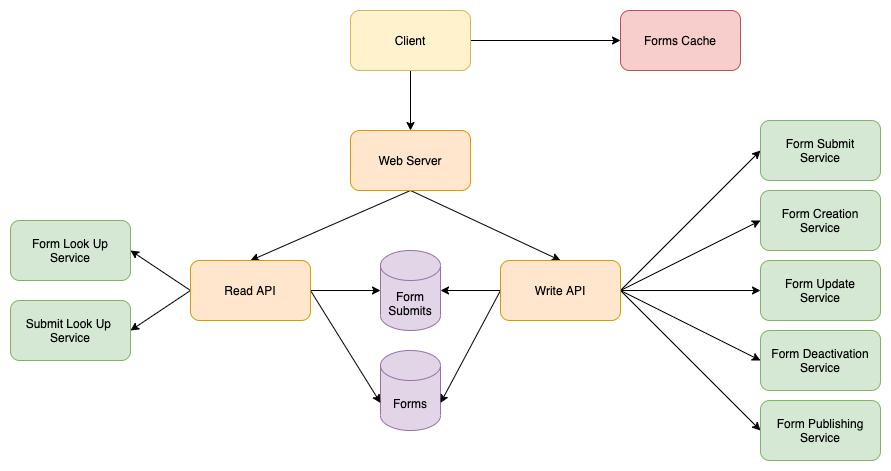

The diagram above was exported from draw.io. Its source (the exported page's mxGraphModel, read from the mxfile embedded in the PNG):
<mxGraphModel dx="1773" dy="608" grid="1" gridSize="10" guides="1" tooltips="1" connect="1" arrows="1" fold="1" page="1" pageScale="1" pageWidth="827" pageHeight="1169" math="0" shadow="0">
  <root>
    <mxCell id="0" />
    <mxCell id="1" parent="0" />
    <mxCell id="QDj6OGe5PZWsucUIAZSi-5" style="edgeStyle=orthogonalEdgeStyle;rounded=0;orthogonalLoop=1;jettySize=auto;html=1;exitX=1;exitY=0.5;exitDx=0;exitDy=0;" parent="1" source="QDj6OGe5PZWsucUIAZSi-1" target="QDj6OGe5PZWsucUIAZSi-4" edge="1">
      <mxGeometry relative="1" as="geometry" />
    </mxCell>
    <mxCell id="QDj6OGe5PZWsucUIAZSi-11" style="edgeStyle=orthogonalEdgeStyle;rounded=0;orthogonalLoop=1;jettySize=auto;html=1;" parent="1" source="QDj6OGe5PZWsucUIAZSi-1" target="QDj6OGe5PZWsucUIAZSi-2" edge="1">
      <mxGeometry relative="1" as="geometry" />
    </mxCell>
    <mxCell id="QDj6OGe5PZWsucUIAZSi-1" value="Client" style="rounded=1;whiteSpace=wrap;html=1;fillColor=#fff2cc;strokeColor=#d6b656;" parent="1" vertex="1">
      <mxGeometry x="-290" y="30" width="120" height="60" as="geometry" />
    </mxCell>
    <mxCell id="_wGKG8dtxw8YC98wYCFq-41" style="edgeStyle=none;rounded=0;orthogonalLoop=1;jettySize=auto;html=1;exitX=0.5;exitY=1;exitDx=0;exitDy=0;entryX=0.5;entryY=0;entryDx=0;entryDy=0;" edge="1" parent="1" source="QDj6OGe5PZWsucUIAZSi-2" target="QDj6OGe5PZWsucUIAZSi-8">
      <mxGeometry relative="1" as="geometry" />
    </mxCell>
    <mxCell id="_wGKG8dtxw8YC98wYCFq-42" style="edgeStyle=none;rounded=0;orthogonalLoop=1;jettySize=auto;html=1;exitX=0.5;exitY=1;exitDx=0;exitDy=0;entryX=0.5;entryY=0;entryDx=0;entryDy=0;" edge="1" parent="1" source="QDj6OGe5PZWsucUIAZSi-2" target="QDj6OGe5PZWsucUIAZSi-9">
      <mxGeometry relative="1" as="geometry" />
    </mxCell>
    <mxCell id="QDj6OGe5PZWsucUIAZSi-2" value="Web Server" style="rounded=1;whiteSpace=wrap;html=1;fillColor=#ffe6cc;strokeColor=#d79b00;" parent="1" vertex="1">
      <mxGeometry x="-290" y="150" width="120" height="60" as="geometry" />
    </mxCell>
    <mxCell id="QDj6OGe5PZWsucUIAZSi-3" value="Forms" style="shape=cylinder3;whiteSpace=wrap;html=1;boundedLbl=1;backgroundOutline=1;size=15;fillColor=#e1d5e7;strokeColor=#9673a6;" parent="1" vertex="1">
      <mxGeometry x="-260" y="370" width="60" height="80" as="geometry" />
    </mxCell>
    <mxCell id="QDj6OGe5PZWsucUIAZSi-4" value="Forms Cache" style="rounded=1;whiteSpace=wrap;html=1;fillColor=#f8cecc;strokeColor=#b85450;" parent="1" vertex="1">
      <mxGeometry x="-20" y="30" width="120" height="60" as="geometry" />
    </mxCell>
    <mxCell id="_wGKG8dtxw8YC98wYCFq-25" style="edgeStyle=none;rounded=0;orthogonalLoop=1;jettySize=auto;html=1;exitX=0;exitY=0.5;exitDx=0;exitDy=0;entryX=1;entryY=0.5;entryDx=0;entryDy=0;" edge="1" parent="1" source="QDj6OGe5PZWsucUIAZSi-8" target="_wGKG8dtxw8YC98wYCFq-2">
      <mxGeometry relative="1" as="geometry" />
    </mxCell>
    <mxCell id="_wGKG8dtxw8YC98wYCFq-26" style="edgeStyle=none;rounded=0;orthogonalLoop=1;jettySize=auto;html=1;exitX=0;exitY=0.5;exitDx=0;exitDy=0;entryX=1;entryY=0.5;entryDx=0;entryDy=0;" edge="1" parent="1" source="QDj6OGe5PZWsucUIAZSi-8" target="QDj6OGe5PZWsucUIAZSi-17">
      <mxGeometry relative="1" as="geometry" />
    </mxCell>
    <mxCell id="_wGKG8dtxw8YC98wYCFq-37" style="edgeStyle=none;rounded=0;orthogonalLoop=1;jettySize=auto;html=1;exitX=1;exitY=0.5;exitDx=0;exitDy=0;entryX=0;entryY=0.5;entryDx=0;entryDy=0;entryPerimeter=0;" edge="1" parent="1" source="QDj6OGe5PZWsucUIAZSi-8" target="gQKhrZBQHyqomNcJm690-1">
      <mxGeometry relative="1" as="geometry" />
    </mxCell>
    <mxCell id="_wGKG8dtxw8YC98wYCFq-38" style="edgeStyle=none;rounded=0;orthogonalLoop=1;jettySize=auto;html=1;exitX=1;exitY=0.5;exitDx=0;exitDy=0;entryX=0;entryY=0;entryDx=0;entryDy=52.5;entryPerimeter=0;" edge="1" parent="1" source="QDj6OGe5PZWsucUIAZSi-8" target="QDj6OGe5PZWsucUIAZSi-3">
      <mxGeometry relative="1" as="geometry" />
    </mxCell>
    <mxCell id="QDj6OGe5PZWsucUIAZSi-8" value="Read API" style="rounded=1;whiteSpace=wrap;html=1;fillColor=#ffe6cc;strokeColor=#d79b00;" parent="1" vertex="1">
      <mxGeometry x="-450" y="280" width="120" height="60" as="geometry" />
    </mxCell>
    <mxCell id="_wGKG8dtxw8YC98wYCFq-32" style="edgeStyle=none;rounded=0;orthogonalLoop=1;jettySize=auto;html=1;exitX=1;exitY=0.5;exitDx=0;exitDy=0;entryX=0;entryY=0.5;entryDx=0;entryDy=0;" edge="1" parent="1" source="QDj6OGe5PZWsucUIAZSi-9" target="QDj6OGe5PZWsucUIAZSi-28">
      <mxGeometry relative="1" as="geometry" />
    </mxCell>
    <mxCell id="_wGKG8dtxw8YC98wYCFq-33" style="edgeStyle=none;rounded=0;orthogonalLoop=1;jettySize=auto;html=1;exitX=1;exitY=0.5;exitDx=0;exitDy=0;entryX=0;entryY=0.5;entryDx=0;entryDy=0;" edge="1" parent="1" source="QDj6OGe5PZWsucUIAZSi-9" target="QDj6OGe5PZWsucUIAZSi-20">
      <mxGeometry relative="1" as="geometry" />
    </mxCell>
    <mxCell id="_wGKG8dtxw8YC98wYCFq-34" style="edgeStyle=none;rounded=0;orthogonalLoop=1;jettySize=auto;html=1;exitX=1;exitY=0.5;exitDx=0;exitDy=0;entryX=0;entryY=0.5;entryDx=0;entryDy=0;" edge="1" parent="1" source="QDj6OGe5PZWsucUIAZSi-9" target="QDj6OGe5PZWsucUIAZSi-21">
      <mxGeometry relative="1" as="geometry" />
    </mxCell>
    <mxCell id="_wGKG8dtxw8YC98wYCFq-35" style="edgeStyle=none;rounded=0;orthogonalLoop=1;jettySize=auto;html=1;exitX=1;exitY=0.5;exitDx=0;exitDy=0;entryX=0;entryY=0.5;entryDx=0;entryDy=0;" edge="1" parent="1" source="QDj6OGe5PZWsucUIAZSi-9" target="QDj6OGe5PZWsucUIAZSi-22">
      <mxGeometry relative="1" as="geometry" />
    </mxCell>
    <mxCell id="_wGKG8dtxw8YC98wYCFq-36" style="edgeStyle=none;rounded=0;orthogonalLoop=1;jettySize=auto;html=1;exitX=1;exitY=0.5;exitDx=0;exitDy=0;entryX=0;entryY=0.5;entryDx=0;entryDy=0;" edge="1" parent="1" source="QDj6OGe5PZWsucUIAZSi-9" target="QDj6OGe5PZWsucUIAZSi-23">
      <mxGeometry relative="1" as="geometry" />
    </mxCell>
    <mxCell id="_wGKG8dtxw8YC98wYCFq-39" style="edgeStyle=none;rounded=0;orthogonalLoop=1;jettySize=auto;html=1;exitX=0;exitY=0.5;exitDx=0;exitDy=0;" edge="1" parent="1" source="QDj6OGe5PZWsucUIAZSi-9" target="gQKhrZBQHyqomNcJm690-1">
      <mxGeometry relative="1" as="geometry" />
    </mxCell>
    <mxCell id="_wGKG8dtxw8YC98wYCFq-40" style="edgeStyle=none;rounded=0;orthogonalLoop=1;jettySize=auto;html=1;exitX=0;exitY=0.5;exitDx=0;exitDy=0;entryX=1;entryY=0;entryDx=0;entryDy=52.5;entryPerimeter=0;" edge="1" parent="1" source="QDj6OGe5PZWsucUIAZSi-9" target="QDj6OGe5PZWsucUIAZSi-3">
      <mxGeometry relative="1" as="geometry" />
    </mxCell>
    <mxCell id="QDj6OGe5PZWsucUIAZSi-9" value="Write API" style="rounded=1;whiteSpace=wrap;html=1;fillColor=#ffe6cc;strokeColor=#d79b00;" parent="1" vertex="1">
      <mxGeometry x="-140" y="280" width="120" height="60" as="geometry" />
    </mxCell>
    <mxCell id="QDj6OGe5PZWsucUIAZSi-17" value="Form Look Up&lt;br&gt;Service" style="rounded=1;whiteSpace=wrap;html=1;fillColor=#d5e8d4;strokeColor=#82b366;" parent="1" vertex="1">
      <mxGeometry x="-630" y="240" width="120" height="60" as="geometry" />
    </mxCell>
    <mxCell id="QDj6OGe5PZWsucUIAZSi-20" value="Form Creation&lt;br&gt;Service" style="rounded=1;whiteSpace=wrap;html=1;fillColor=#d5e8d4;strokeColor=#82b366;" parent="1" vertex="1">
      <mxGeometry x="120" y="210" width="120" height="60" as="geometry" />
    </mxCell>
    <mxCell id="QDj6OGe5PZWsucUIAZSi-21" value="Form Update&lt;br&gt;Service" style="rounded=1;whiteSpace=wrap;html=1;fillColor=#d5e8d4;strokeColor=#82b366;" parent="1" vertex="1">
      <mxGeometry x="120" y="280" width="120" height="60" as="geometry" />
    </mxCell>
    <mxCell id="QDj6OGe5PZWsucUIAZSi-22" value="Form Deactivation&lt;br&gt;Service" style="rounded=1;whiteSpace=wrap;html=1;fillColor=#d5e8d4;strokeColor=#82b366;" parent="1" vertex="1">
      <mxGeometry x="120" y="350" width="120" height="60" as="geometry" />
    </mxCell>
    <mxCell id="QDj6OGe5PZWsucUIAZSi-23" value="Form Publishing&lt;br&gt;Service" style="rounded=1;whiteSpace=wrap;html=1;fillColor=#d5e8d4;strokeColor=#82b366;" parent="1" vertex="1">
      <mxGeometry x="120" y="420" width="120" height="60" as="geometry" />
    </mxCell>
    <mxCell id="QDj6OGe5PZWsucUIAZSi-28" value="Form Submit&lt;br&gt;Service" style="rounded=1;whiteSpace=wrap;html=1;fillColor=#d5e8d4;strokeColor=#82b366;" parent="1" vertex="1">
      <mxGeometry x="120" y="140" width="120" height="60" as="geometry" />
    </mxCell>
    <mxCell id="gQKhrZBQHyqomNcJm690-1" value="Form&lt;br&gt;Submits" style="shape=cylinder3;whiteSpace=wrap;html=1;boundedLbl=1;backgroundOutline=1;size=15;fillColor=#e1d5e7;strokeColor=#9673a6;" parent="1" vertex="1">
      <mxGeometry x="-260" y="270" width="60" height="80" as="geometry" />
    </mxCell>
    <mxCell id="_wGKG8dtxw8YC98wYCFq-2" value="Submit Look Up&amp;nbsp;&lt;br&gt;Service" style="rounded=1;whiteSpace=wrap;html=1;fillColor=#d5e8d4;strokeColor=#82b366;" vertex="1" parent="1">
      <mxGeometry x="-630" y="320" width="120" height="60" as="geometry" />
    </mxCell>
  </root>
</mxGraphModel>